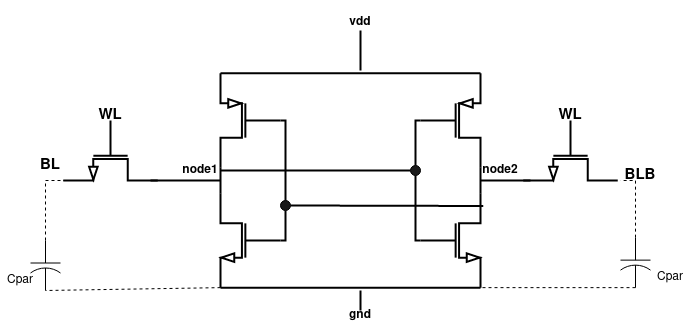

The diagram above was exported from draw.io. Its source (the exported page's mxGraphModel, read from the mxfile embedded in the PNG):
<mxGraphModel dx="1434" dy="679" grid="1" gridSize="10" guides="1" tooltips="1" connect="1" arrows="1" fold="1" page="1" pageScale="1" pageWidth="850" pageHeight="1100" math="0" shadow="0">
  <root>
    <mxCell id="0" />
    <mxCell id="1" parent="0" />
    <mxCell id="ASGO8_XFF_5KSq7Nsqcd-1" value="" style="verticalLabelPosition=bottom;shadow=0;dashed=0;align=center;html=1;verticalAlign=top;shape=mxgraph.electrical.transistors.pmos;pointerEvents=1;strokeWidth=2;" parent="1" vertex="1">
      <mxGeometry x="460" y="120" width="60" height="100" as="geometry" />
    </mxCell>
    <mxCell id="ASGO8_XFF_5KSq7Nsqcd-2" value="" style="verticalLabelPosition=bottom;shadow=0;dashed=0;align=center;html=1;verticalAlign=top;shape=mxgraph.electrical.transistors.pmos;pointerEvents=1;flipH=1;strokeWidth=2;" parent="1" vertex="1">
      <mxGeometry x="260" y="120" width="60" height="100" as="geometry" />
    </mxCell>
    <mxCell id="ASGO8_XFF_5KSq7Nsqcd-3" value="" style="verticalLabelPosition=bottom;shadow=0;dashed=0;align=center;html=1;verticalAlign=top;shape=mxgraph.electrical.transistors.nmos;pointerEvents=1;strokeWidth=2;" parent="1" vertex="1">
      <mxGeometry x="460" y="240" width="60" height="100" as="geometry" />
    </mxCell>
    <mxCell id="ASGO8_XFF_5KSq7Nsqcd-4" value="" style="verticalLabelPosition=bottom;shadow=0;dashed=0;align=center;html=1;verticalAlign=top;shape=mxgraph.electrical.transistors.nmos;pointerEvents=1;flipH=1;strokeWidth=2;" parent="1" vertex="1">
      <mxGeometry x="260" y="240" width="60" height="100" as="geometry" />
    </mxCell>
    <mxCell id="ASGO8_XFF_5KSq7Nsqcd-5" value="" style="verticalLabelPosition=bottom;shadow=0;dashed=0;align=center;html=1;verticalAlign=top;shape=mxgraph.electrical.transistors.nmos;pointerEvents=1;direction=south;strokeWidth=2;" parent="1" vertex="1">
      <mxGeometry x="560" y="170" width="100" height="60" as="geometry" />
    </mxCell>
    <mxCell id="ASGO8_XFF_5KSq7Nsqcd-6" value="" style="verticalLabelPosition=bottom;shadow=0;dashed=0;align=center;html=1;verticalAlign=top;shape=mxgraph.electrical.transistors.nmos;pointerEvents=1;direction=south;strokeWidth=2;" parent="1" vertex="1">
      <mxGeometry x="100" y="170" width="100" height="60" as="geometry" />
    </mxCell>
    <mxCell id="ASGO8_XFF_5KSq7Nsqcd-7" value="" style="endArrow=none;html=1;rounded=0;entryX=1;entryY=1;entryDx=0;entryDy=0;entryPerimeter=0;exitX=1;exitY=0;exitDx=0;exitDy=0;exitPerimeter=0;strokeWidth=2;" parent="1" source="ASGO8_XFF_5KSq7Nsqcd-3" target="ASGO8_XFF_5KSq7Nsqcd-1" edge="1">
      <mxGeometry width="50" height="50" relative="1" as="geometry">
        <mxPoint x="410" y="300" as="sourcePoint" />
        <mxPoint x="410" y="220" as="targetPoint" />
      </mxGeometry>
    </mxCell>
    <mxCell id="ASGO8_XFF_5KSq7Nsqcd-8" value="" style="endArrow=none;html=1;rounded=0;entryX=1;entryY=1;entryDx=0;entryDy=0;entryPerimeter=0;exitX=1;exitY=0;exitDx=0;exitDy=0;exitPerimeter=0;strokeWidth=2;" parent="1" source="ASGO8_XFF_5KSq7Nsqcd-4" target="ASGO8_XFF_5KSq7Nsqcd-2" edge="1">
      <mxGeometry width="50" height="50" relative="1" as="geometry">
        <mxPoint x="400" y="390" as="sourcePoint" />
        <mxPoint x="450" y="340" as="targetPoint" />
      </mxGeometry>
    </mxCell>
    <mxCell id="ASGO8_XFF_5KSq7Nsqcd-9" value="" style="endArrow=none;html=1;rounded=0;entryX=1;entryY=-0.548;entryDx=0;entryDy=0;entryPerimeter=0;strokeWidth=2;" parent="1" target="ASGO8_XFF_5KSq7Nsqcd-6" edge="1">
      <mxGeometry width="50" height="50" relative="1" as="geometry">
        <mxPoint x="260" y="230" as="sourcePoint" />
        <mxPoint x="230" y="240" as="targetPoint" />
      </mxGeometry>
    </mxCell>
    <mxCell id="ASGO8_XFF_5KSq7Nsqcd-10" value="" style="endArrow=none;html=1;rounded=0;strokeWidth=2;" parent="1" edge="1">
      <mxGeometry width="50" height="50" relative="1" as="geometry">
        <mxPoint x="570" y="230" as="sourcePoint" />
        <mxPoint x="520" y="230" as="targetPoint" />
      </mxGeometry>
    </mxCell>
    <mxCell id="ASGO8_XFF_5KSq7Nsqcd-11" value="" style="endArrow=none;html=1;rounded=0;entryX=1;entryY=0;entryDx=0;entryDy=0;entryPerimeter=0;exitX=1;exitY=0;exitDx=0;exitDy=0;exitPerimeter=0;strokeWidth=2;" parent="1" source="ASGO8_XFF_5KSq7Nsqcd-2" target="ASGO8_XFF_5KSq7Nsqcd-1" edge="1">
      <mxGeometry width="50" height="50" relative="1" as="geometry">
        <mxPoint x="400" y="130" as="sourcePoint" />
        <mxPoint x="400" y="70" as="targetPoint" />
      </mxGeometry>
    </mxCell>
    <mxCell id="ASGO8_XFF_5KSq7Nsqcd-12" value="" style="endArrow=none;html=1;rounded=0;entryX=1;entryY=1;entryDx=0;entryDy=0;entryPerimeter=0;strokeWidth=2;exitX=1;exitY=1;exitDx=0;exitDy=0;exitPerimeter=0;" parent="1" source="ASGO8_XFF_5KSq7Nsqcd-4" target="ASGO8_XFF_5KSq7Nsqcd-3" edge="1">
      <mxGeometry width="50" height="50" relative="1" as="geometry">
        <mxPoint x="300" y="460" as="sourcePoint" />
        <mxPoint x="450" y="340" as="targetPoint" />
      </mxGeometry>
    </mxCell>
    <mxCell id="ASGO8_XFF_5KSq7Nsqcd-13" value="BL" style="text;strokeColor=none;align=center;fillColor=none;html=1;verticalAlign=middle;whiteSpace=wrap;rounded=0;fontStyle=1;fontSize=15;" parent="1" vertex="1">
      <mxGeometry x="60" y="200" width="60" height="30" as="geometry" />
    </mxCell>
    <mxCell id="ASGO8_XFF_5KSq7Nsqcd-14" value="BLB" style="text;strokeColor=none;align=center;fillColor=none;html=1;verticalAlign=middle;whiteSpace=wrap;rounded=0;fontStyle=1;fontSize=15;" parent="1" vertex="1">
      <mxGeometry x="650" y="210" width="60" height="30" as="geometry" />
    </mxCell>
    <mxCell id="ASGO8_XFF_5KSq7Nsqcd-15" value="WL" style="text;strokeColor=none;align=center;fillColor=none;html=1;verticalAlign=middle;whiteSpace=wrap;rounded=0;fontStyle=1;fontSize=15;" parent="1" vertex="1">
      <mxGeometry x="120" y="150" width="60" height="30" as="geometry" />
    </mxCell>
    <mxCell id="ASGO8_XFF_5KSq7Nsqcd-16" value="WL" style="text;strokeColor=none;align=center;fillColor=none;html=1;verticalAlign=middle;whiteSpace=wrap;rounded=0;fontStyle=1;fontSize=15;" parent="1" vertex="1">
      <mxGeometry x="580" y="150" width="60" height="30" as="geometry" />
    </mxCell>
    <mxCell id="ASGO8_XFF_5KSq7Nsqcd-17" value="" style="endArrow=none;html=1;rounded=0;strokeWidth=2;" parent="1" edge="1">
      <mxGeometry width="50" height="50" relative="1" as="geometry">
        <mxPoint x="400" y="80" as="sourcePoint" />
        <mxPoint x="400" y="120" as="targetPoint" />
      </mxGeometry>
    </mxCell>
    <mxCell id="ASGO8_XFF_5KSq7Nsqcd-18" value="&lt;div&gt;&lt;br&gt;&lt;/div&gt;&lt;div&gt;vdd&lt;br&gt;&lt;/div&gt;" style="text;strokeColor=none;align=center;fillColor=none;html=1;verticalAlign=middle;whiteSpace=wrap;rounded=0;fontStyle=1" parent="1" vertex="1">
      <mxGeometry x="370" y="50" width="60" height="30" as="geometry" />
    </mxCell>
    <mxCell id="ASGO8_XFF_5KSq7Nsqcd-19" value="" style="endArrow=none;html=1;rounded=0;fontSize=12;strokeWidth=2;" parent="1" edge="1">
      <mxGeometry width="50" height="50" relative="1" as="geometry">
        <mxPoint x="400" y="340" as="sourcePoint" />
        <mxPoint x="400" y="360" as="targetPoint" />
      </mxGeometry>
    </mxCell>
    <mxCell id="ASGO8_XFF_5KSq7Nsqcd-20" value="gnd" style="text;strokeColor=none;align=center;fillColor=none;html=1;verticalAlign=middle;whiteSpace=wrap;rounded=0;strokeWidth=2;fontStyle=1" parent="1" vertex="1">
      <mxGeometry x="370" y="350" width="60" height="30" as="geometry" />
    </mxCell>
    <mxCell id="ASGO8_XFF_5KSq7Nsqcd-21" value="node1" style="text;strokeColor=none;align=center;fillColor=none;html=1;verticalAlign=middle;whiteSpace=wrap;rounded=0;fontStyle=1" parent="1" vertex="1">
      <mxGeometry x="210" y="210" width="60" height="20" as="geometry" />
    </mxCell>
    <mxCell id="ASGO8_XFF_5KSq7Nsqcd-22" value="node2" style="text;strokeColor=none;align=center;fillColor=none;html=1;verticalAlign=middle;whiteSpace=wrap;rounded=0;fontStyle=1" parent="1" vertex="1">
      <mxGeometry x="510" y="210" width="60" height="20" as="geometry" />
    </mxCell>
    <mxCell id="ASGO8_XFF_5KSq7Nsqcd-23" value="" style="pointerEvents=1;verticalLabelPosition=bottom;shadow=0;dashed=0;align=center;html=1;verticalAlign=top;shape=mxgraph.electrical.capacitors.capacitor_2;direction=south;fontSize=13;" parent="1" vertex="1">
      <mxGeometry x="70" y="290" width="30" height="50" as="geometry" />
    </mxCell>
    <mxCell id="ASGO8_XFF_5KSq7Nsqcd-24" value="" style="endArrow=none;dashed=1;html=1;rounded=0;entryX=0.75;entryY=1;entryDx=0;entryDy=0;exitX=0;exitY=0.5;exitDx=0;exitDy=0;exitPerimeter=0;" parent="1" source="ASGO8_XFF_5KSq7Nsqcd-23" target="ASGO8_XFF_5KSq7Nsqcd-13" edge="1">
      <mxGeometry width="50" height="50" relative="1" as="geometry">
        <mxPoint x="400" y="370" as="sourcePoint" />
        <mxPoint x="450" y="320" as="targetPoint" />
        <Array as="points">
          <mxPoint x="85" y="230" />
        </Array>
      </mxGeometry>
    </mxCell>
    <mxCell id="ASGO8_XFF_5KSq7Nsqcd-25" value="" style="endArrow=none;dashed=1;html=1;rounded=0;entryX=1;entryY=0.5;entryDx=0;entryDy=0;entryPerimeter=0;exitX=1;exitY=1;exitDx=0;exitDy=0;exitPerimeter=0;" parent="1" source="ASGO8_XFF_5KSq7Nsqcd-4" target="ASGO8_XFF_5KSq7Nsqcd-23" edge="1">
      <mxGeometry width="50" height="50" relative="1" as="geometry">
        <mxPoint x="400" y="370" as="sourcePoint" />
        <mxPoint x="450" y="320" as="targetPoint" />
      </mxGeometry>
    </mxCell>
    <mxCell id="ASGO8_XFF_5KSq7Nsqcd-26" value="" style="pointerEvents=1;verticalLabelPosition=bottom;shadow=0;dashed=0;align=center;html=1;verticalAlign=top;shape=mxgraph.electrical.capacitors.capacitor_2;direction=south;" parent="1" vertex="1">
      <mxGeometry x="660" y="287.14" width="30" height="50" as="geometry" />
    </mxCell>
    <mxCell id="ASGO8_XFF_5KSq7Nsqcd-27" value="" style="endArrow=none;dashed=1;html=1;rounded=0;entryX=0.167;entryY=0.667;entryDx=0;entryDy=0;entryPerimeter=0;exitX=0;exitY=0.5;exitDx=0;exitDy=0;exitPerimeter=0;" parent="1" source="ASGO8_XFF_5KSq7Nsqcd-26" target="ASGO8_XFF_5KSq7Nsqcd-14" edge="1">
      <mxGeometry width="50" height="50" relative="1" as="geometry">
        <mxPoint x="400" y="370" as="sourcePoint" />
        <mxPoint x="450" y="320" as="targetPoint" />
        <Array as="points">
          <mxPoint x="675" y="230" />
        </Array>
      </mxGeometry>
    </mxCell>
    <mxCell id="ASGO8_XFF_5KSq7Nsqcd-28" value="" style="endArrow=none;dashed=1;html=1;rounded=0;entryX=1;entryY=1;entryDx=0;entryDy=0;entryPerimeter=0;exitX=1;exitY=0.5;exitDx=0;exitDy=0;exitPerimeter=0;" parent="1" source="ASGO8_XFF_5KSq7Nsqcd-26" target="ASGO8_XFF_5KSq7Nsqcd-3" edge="1">
      <mxGeometry width="50" height="50" relative="1" as="geometry">
        <mxPoint x="400" y="370" as="sourcePoint" />
        <mxPoint x="450" y="320" as="targetPoint" />
      </mxGeometry>
    </mxCell>
    <mxCell id="ASGO8_XFF_5KSq7Nsqcd-30" value="" style="ellipse;whiteSpace=wrap;html=1;aspect=fixed;fillColor=#1A1A1A;" parent="1" vertex="1">
      <mxGeometry x="450" y="215" width="10" height="10" as="geometry" />
    </mxCell>
    <mxCell id="ASGO8_XFF_5KSq7Nsqcd-31" value="" style="endArrow=none;html=1;rounded=0;exitX=0.5;exitY=0;exitDx=0;exitDy=0;entryX=0;entryY=0.5;entryDx=0;entryDy=0;entryPerimeter=0;strokeWidth=2;" parent="1" source="ASGO8_XFF_5KSq7Nsqcd-30" target="ASGO8_XFF_5KSq7Nsqcd-1" edge="1">
      <mxGeometry width="50" height="50" relative="1" as="geometry">
        <mxPoint x="400" y="330" as="sourcePoint" />
        <mxPoint x="455" y="170" as="targetPoint" />
        <Array as="points">
          <mxPoint x="455" y="170" />
        </Array>
      </mxGeometry>
    </mxCell>
    <mxCell id="ASGO8_XFF_5KSq7Nsqcd-32" value="" style="endArrow=none;html=1;rounded=0;entryX=0.5;entryY=1;entryDx=0;entryDy=0;exitX=0;exitY=0.5;exitDx=0;exitDy=0;exitPerimeter=0;strokeWidth=2;" parent="1" source="ASGO8_XFF_5KSq7Nsqcd-3" target="ASGO8_XFF_5KSq7Nsqcd-30" edge="1">
      <mxGeometry width="50" height="50" relative="1" as="geometry">
        <mxPoint x="400" y="330" as="sourcePoint" />
        <mxPoint x="450" y="280" as="targetPoint" />
        <Array as="points">
          <mxPoint x="455" y="290" />
        </Array>
      </mxGeometry>
    </mxCell>
    <mxCell id="ASGO8_XFF_5KSq7Nsqcd-33" value="" style="endArrow=none;html=1;rounded=0;entryX=0;entryY=0.5;entryDx=0;entryDy=0;exitX=0.833;exitY=0.5;exitDx=0;exitDy=0;exitPerimeter=0;strokeWidth=2;" parent="1" source="ASGO8_XFF_5KSq7Nsqcd-21" target="ASGO8_XFF_5KSq7Nsqcd-30" edge="1">
      <mxGeometry width="50" height="50" relative="1" as="geometry">
        <mxPoint x="400" y="330" as="sourcePoint" />
        <mxPoint x="450" y="280" as="targetPoint" />
      </mxGeometry>
    </mxCell>
    <mxCell id="ASGO8_XFF_5KSq7Nsqcd-34" value="" style="ellipse;whiteSpace=wrap;html=1;aspect=fixed;fillColor=#1A1A1A;" parent="1" vertex="1">
      <mxGeometry x="320" y="250" width="10" height="10" as="geometry" />
    </mxCell>
    <mxCell id="ASGO8_XFF_5KSq7Nsqcd-35" value="" style="endArrow=none;html=1;rounded=0;entryX=0;entryY=0.5;entryDx=0;entryDy=0;entryPerimeter=0;exitX=0.5;exitY=0;exitDx=0;exitDy=0;strokeWidth=2;" parent="1" source="ASGO8_XFF_5KSq7Nsqcd-34" target="ASGO8_XFF_5KSq7Nsqcd-2" edge="1">
      <mxGeometry width="50" height="50" relative="1" as="geometry">
        <mxPoint x="400" y="330" as="sourcePoint" />
        <mxPoint x="450" y="280" as="targetPoint" />
        <Array as="points">
          <mxPoint x="325" y="170" />
        </Array>
      </mxGeometry>
    </mxCell>
    <mxCell id="ASGO8_XFF_5KSq7Nsqcd-36" value="" style="endArrow=none;html=1;rounded=0;entryX=0.5;entryY=1;entryDx=0;entryDy=0;exitX=0;exitY=0.5;exitDx=0;exitDy=0;exitPerimeter=0;strokeWidth=2;" parent="1" source="ASGO8_XFF_5KSq7Nsqcd-4" target="ASGO8_XFF_5KSq7Nsqcd-34" edge="1">
      <mxGeometry width="50" height="50" relative="1" as="geometry">
        <mxPoint x="375" y="315" as="sourcePoint" />
        <mxPoint x="425" y="265" as="targetPoint" />
        <Array as="points">
          <mxPoint x="325" y="290" />
        </Array>
      </mxGeometry>
    </mxCell>
    <mxCell id="ASGO8_XFF_5KSq7Nsqcd-37" value="" style="endArrow=none;html=1;rounded=0;exitX=1;exitY=0.5;exitDx=0;exitDy=0;entryX=1.045;entryY=0.134;entryDx=0;entryDy=0;entryPerimeter=0;strokeWidth=2;" parent="1" source="ASGO8_XFF_5KSq7Nsqcd-34" target="ASGO8_XFF_5KSq7Nsqcd-3" edge="1">
      <mxGeometry width="50" height="50" relative="1" as="geometry">
        <mxPoint x="400" y="330" as="sourcePoint" />
        <mxPoint x="450" y="280" as="targetPoint" />
      </mxGeometry>
    </mxCell>
    <mxCell id="HQMu0gIueqH5pEj0hynj-1" value="Cpar" style="text;strokeColor=none;align=center;fillColor=none;html=1;verticalAlign=middle;whiteSpace=wrap;rounded=0;" vertex="1" parent="1">
      <mxGeometry x="690" y="317.14" width="40" height="20" as="geometry" />
    </mxCell>
    <mxCell id="HQMu0gIueqH5pEj0hynj-2" value="Cpar" style="text;strokeColor=none;align=center;fillColor=none;html=1;verticalAlign=middle;whiteSpace=wrap;rounded=0;" vertex="1" parent="1">
      <mxGeometry x="40" y="320" width="40" height="20" as="geometry" />
    </mxCell>
  </root>
</mxGraphModel>